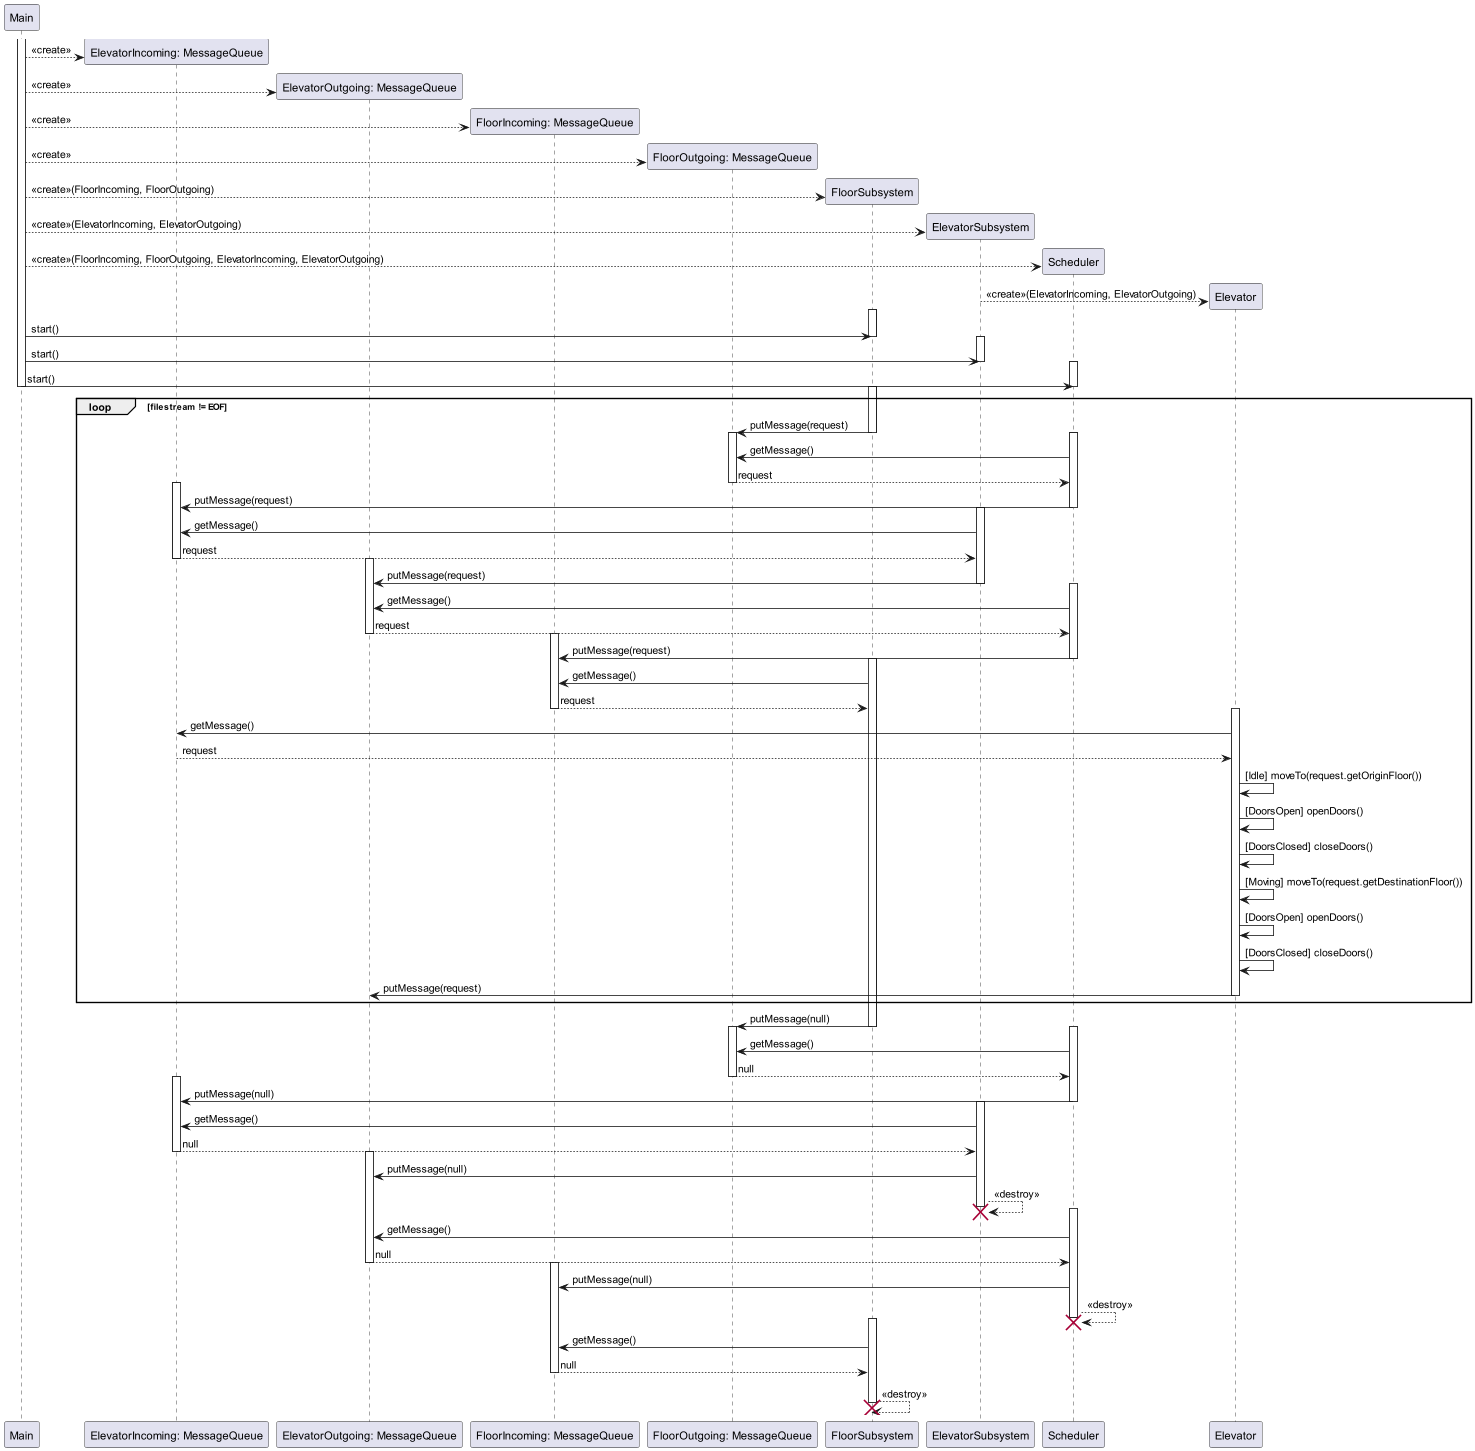

The diagram above was rendered by PlantUML. Its source (embedded in the PNG):
@startuml
'autonumber

participant Main

activate Main
create "ElevatorIncoming: MessageQueue" as ElevatorIncoming
Main --> ElevatorIncoming: <<create>>
create "ElevatorOutgoing: MessageQueue" as ElevatorOutgoing
Main --> ElevatorOutgoing: <<create>>
create "FloorIncoming: MessageQueue" as FloorIncoming
Main --> FloorIncoming: <<create>>
create "FloorOutgoing: MessageQueue" as FloorOutgoing
Main --> FloorOutgoing: <<create>>

create FloorSubsystem
Main --> FloorSubsystem: <<create>>(FloorIncoming, FloorOutgoing)
create ElevatorSubsystem
Main --> ElevatorSubsystem: <<create>>(ElevatorIncoming, ElevatorOutgoing)
create Scheduler
Main --> Scheduler: <<create>>(FloorIncoming, FloorOutgoing, ElevatorIncoming, ElevatorOutgoing)
create Elevator
ElevatorSubsystem --> Elevator: <<create>>(ElevatorIncoming, ElevatorOutgoing)

activate FloorSubsystem
Main -> FloorSubsystem: start()
deactivate FloorSubsystem
activate ElevatorSubsystem
Main -> ElevatorSubsystem: start()
deactivate ElevatorSubsystem
activate Scheduler
Main -> Scheduler: start()
deactivate Scheduler

deactivate Main

loop filestream != EOF

    ' FloorSubsystem produces a request
    activate FloorSubsystem
    FloorSubsystem -> FloorOutgoing: putMessage(request)
    deactivate FloorSubsystem

    ' Scheduler gets request
    activate Scheduler
    activate FloorOutgoing
    Scheduler -> FloorOutgoing: getMessage()
    FloorOutgoing --> Scheduler: request
    deactivate FloorOutgoing

    ' Scheduler forwards request to elevator subsystem
    activate ElevatorIncoming
    Scheduler -> ElevatorIncoming: putMessage(request)
    deactivate Scheduler

    ' Elevator subsystem echoes request back to its outgoing
    activate ElevatorSubsystem
    ElevatorSubsystem -> ElevatorIncoming: getMessage()
    ElevatorIncoming --> ElevatorSubsystem: request
    deactivate ElevatorIncoming
    activate ElevatorOutgoing
    ElevatorSubsystem -> ElevatorOutgoing: putMessage(request)
    deactivate ElevatorSubsystem

    ' Scheduler forwards elevator outgoing back to floor
    activate Scheduler
    Scheduler -> ElevatorOutgoing: getMessage()
    ElevatorOutgoing --> Scheduler: request
    deactivate ElevatorOutgoing
    activate FloorIncoming
    Scheduler -> FloorIncoming: putMessage(request)
    deactivate Scheduler

    ' Floor reads message
    activate FloorSubsystem
    FloorSubsystem -> FloorIncoming: getMessage()
    FloorIncoming --> FloorSubsystem: request
    deactivate FloorIncoming

    ' Elevator processes request
    activate Elevator
    Elevator -> ElevatorIncoming: getMessage()
    ElevatorIncoming --> Elevator: request
    Elevator -> Elevator: [Idle] moveTo(request.getOriginFloor())
    Elevator -> Elevator: [DoorsOpen] openDoors()
    Elevator -> Elevator: [DoorsClosed] closeDoors()
    Elevator -> Elevator: [Moving] moveTo(request.getDestinationFloor())
    Elevator -> Elevator: [DoorsOpen] openDoors()
    Elevator -> Elevator: [DoorsClosed] closeDoors()
    Elevator -> ElevatorOutgoing: putMessage(request)
    deactivate Elevator

end

    ' FloorSubsystem signals kill message
    deactivate FloorIncoming
    FloorSubsystem -> FloorOutgoing: putMessage(null)
    deactivate FloorSubsystem
    activate FloorOutgoing

    ' Scheduler forwards kill message to elevator
    activate Scheduler
    Scheduler -> FloorOutgoing: getMessage()
    FloorOutgoing --> Scheduler: null
    deactivate FloorOutgoing
    activate ElevatorIncoming
    Scheduler -> ElevatorIncoming: putMessage(null)
    deactivate Scheduler

    ' Elevator kills itself
    activate ElevatorSubsystem
    ElevatorSubsystem -> ElevatorIncoming: getMessage()
    ElevatorIncoming --> ElevatorSubsystem: null
    deactivate ElevatorIncoming
    activate ElevatorOutgoing
    ElevatorSubsystem -> ElevatorOutgoing: putMessage(null)
    ElevatorSubsystem --> ElevatorSubsystem: <<destroy>>
    deactivate ElevatorSubsystem
    destroy ElevatorSubsystem

    ' Scheduler receives self-destruct
    activate Scheduler
    Scheduler -> ElevatorOutgoing: getMessage()
    ElevatorOutgoing --> Scheduler: null
    deactivate ElevatorOutgoing
    activate FloorIncoming
    Scheduler -> FloorIncoming: putMessage(null)
    Scheduler --> Scheduler: <<destroy>>
    deactivate Scheduler
    destroy Scheduler

    ' Floor receives self-destruct
    activate FloorSubsystem
    FloorSubsystem -> FloorIncoming: getMessage()
    FloorIncoming --> FloorSubsystem: null
    deactivate FloorIncoming
    FloorSubsystem --> FloorSubsystem: <<destroy>>
    deactivate FloorSubsystem
    destroy FloorSubsystem

@enduml